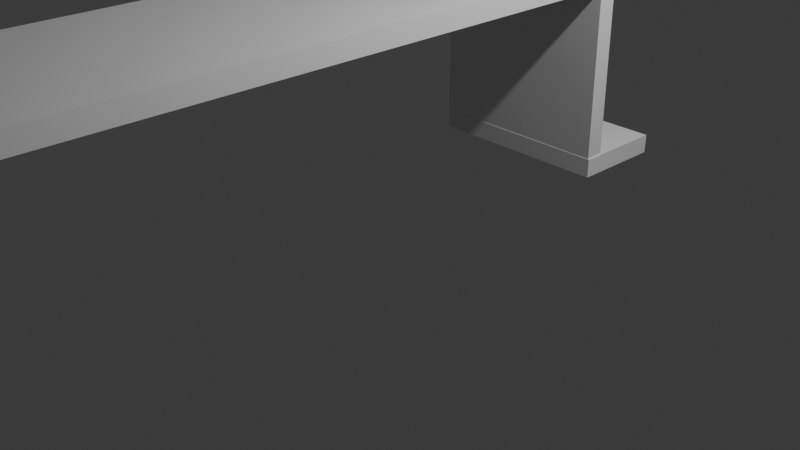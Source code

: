 # Source: RPI_HOLDER.blend  (saved by Blender 4.0.36; exported with 4.5.12 LTS)
import bpy
from mathutils import Matrix  # noqa: F401  (used for matrix-valued properties, if any)

bpy.ops.wm.read_factory_settings(use_empty=True)
scene = bpy.context.scene
scene.name = 'Scene'

# ---- collections
col_collection = bpy.data.collections.new('Collection'); scene.collection.children.link(col_collection)

# ---- materials (node trees are filled in below, after node groups)
mat_material = bpy.data.materials.new('Material')
mat_material.alpha_threshold = 0.0
mat_material.use_transparent_shadow = False
mat_material.roughness = 0.5
mat_material.line_color = (0.0, 0.0, 0.0, 1.0)
mat_material_001 = bpy.data.materials.new('Material.001')
mat_material_001.alpha_threshold = 0.0
mat_material_001.use_transparent_shadow = False
mat_material_001.roughness = 0.5
mat_material_001.line_color = (0.0, 0.0, 0.0, 1.0)

# ---- material node trees
mat_material.use_nodes = True; mat_material.node_tree.nodes.clear()
_N = mat_material.node_tree.nodes; _L = mat_material.node_tree.links
n0 = _N.new('ShaderNodeOutputMaterial'); n0.name = 'Material Output'; n0.location = (300, 300)
n1 = _N.new('ShaderNodeBsdfPrincipled'); n1.name = 'Principled BSDF'; n1.location = (10, 300)
n1.inputs[3].default_value = 1.45
_L.new(n1.outputs[0], n0.inputs[0])
n0.is_active_output = True
mat_material_001.use_nodes = True; mat_material_001.node_tree.nodes.clear()
_N = mat_material_001.node_tree.nodes; _L = mat_material_001.node_tree.links
n0 = _N.new('ShaderNodeOutputMaterial'); n0.name = 'Material Output'; n0.location = (300, 300)
n1 = _N.new('ShaderNodeBsdfPrincipled'); n1.name = 'Principled BSDF'; n1.location = (10, 300)
n1.inputs[3].default_value = 1.45
_L.new(n1.outputs[0], n0.inputs[0])
n0.is_active_output = True

# ---- world
world_world = bpy.data.worlds.new('World'); scene.world = world_world
world_world.use_nodes = True; world_world.node_tree.nodes.clear()
_N = world_world.node_tree.nodes; _L = world_world.node_tree.links
n0 = _N.new('ShaderNodeOutputWorld'); n0.name = 'World Output'; n0.location = (300, 300)
n1 = _N.new('ShaderNodeBackground'); n1.name = 'Background'; n1.location = (10, 300)
n1.inputs[0].default_value = (0.05088, 0.05088, 0.05088, 1.0)
_L.new(n1.outputs[0], n0.inputs[0])
n0.is_active_output = True
world_world.color = (0.05088, 0.05088, 0.05088)
world_world.use_sun_shadow = False
world_world.sun_shadow_jitter_overblur = 0.0

# ---- cameras
cam_camera = bpy.data.cameras.new('Camera')
cam_camera.clip_end = 100.0
cam_camera.ortho_scale = 7.314

# ---- lights
light_light = bpy.data.lights.new('Light', 'POINT')
light_light.transmission_factor = 0.0
light_light.use_soft_falloff = False
light_light.energy = 1000.0
light_light.shadow_soft_size = 0.1
light_light.shadow_maximum_resolution = 0.006
light_light.use_absolute_resolution = True

# ---- meshes
me_cube_009 = bpy.data.meshes.new('Cube.009')
me_cube_009.from_pydata([(1.039, 18.63, -0.9935), (1.039, 18.63, -1.193), (1.039, -1.37, -0.9935), (-0.9606, 18.63, -0.9935), (-0.9606, 18.63, -1.193), (-0.9606, -1.37, -0.9935), (-0.9606, -1.37, -1.193), (1.039, -1.37, -1.193), (-0.9718, -1.304, -1.19), (-0.9718, -1.304, 0.81), (-0.9718, 2.696, -1.19), (-0.9718, 2.696, 0.81), (1.028, -1.304, -1.19), (1.028, -1.304, 0.81), (1.028, 2.696, -1.19), (1.028, 2.696, 0.81), (-0.965, -157.3, 0.7822), (-0.965, 2.74, 0.7822), (-0.965, -157.3, 0.9822), (1.035, -157.3, 0.7822), (1.035, 2.74, 0.7822), (1.035, -157.3, 0.9822), (1.035, 2.74, 0.9822), (-0.965, 2.74, 0.9822), (1.035, -153.3, -1.123), (1.035, -153.3, -1.323), (1.035, -173.3, -1.123), (-0.9646, -153.3, -1.123), (-0.9646, -153.3, -1.323), (-0.9646, -173.3, -1.123), (-0.9646, -173.3, -1.323), (1.035, -173.3, -1.323), (-0.9692, -157.3, -1.16), (-0.9692, -153.3, -1.16), (-0.9692, -157.3, 0.84), (1.031, -157.3, -1.16), (1.031, -153.3, -1.16), (1.031, -157.3, 0.84), (1.031, -153.3, 0.84), (-0.9692, -153.3, 0.84)], [], [(1, 0, 2, 7), (4, 3, 0, 1), (0, 3, 5, 2), (6, 5, 3, 4), (7, 2, 5, 6), (4, 1, 7, 6), (8, 9, 11, 10), (10, 11, 15, 14), (14, 15, 13, 12), (12, 13, 9, 8), (10, 14, 12, 8), (15, 11, 9, 13), (17, 20, 19, 16), (16, 18, 23, 17), (19, 21, 18, 16), (20, 22, 21, 19), (22, 23, 18, 21), (17, 23, 22, 20), (25, 24, 26, 31), (28, 27, 24, 25), (24, 27, 29, 26), (30, 29, 27, 28), (31, 26, 29, 30), (28, 25, 31, 30), (32, 34, 39, 33), (33, 36, 35, 32), (35, 37, 34, 32), (36, 38, 37, 35), (38, 39, 34, 37), (33, 39, 38, 36)])
me_cube_009.polygons.foreach_set('material_index', [0, 0, 0, 0, 0, 0, 0, 0, 0, 0, 0, 0, 0, 0, 0, 0, 0, 0, 1, 1, 1, 1, 1, 1, 1, 1, 1, 1, 1, 1])
_uv = me_cube_009.uv_layers.new(name='UVMap')
_uv.uv.foreach_set('vector', [0.375, 0.5, 0.625, 0.5, 0.625, 0.75, 0.375, 0.75, 0.375, 0.25, 0.625, 0.25, 0.625, 0.5, 0.375, 0.5, 0.625, 0.5, 0.875, 0.5, 0.875, 0.75, 0.625, 0.75, 0.375, 0.0, 0.625, 0.0, 0.625, 0.25, 0.375, 0.25, 0.375, 0.75, 0.625, 0.75, 0.625, 1.0, 0.375, 1.0, 0.125, 0.5, 0.375, 0.5, 0.375, 0.75, 0.125, 0.75, 0.375, 0.0, 0.625, 0.0, 0.625, 0.25, 0.375, 0.25, 0.375, 0.25, 0.625, 0.25, 0.625, 0.5, 0.375, 0.5, 0.375, 0.5, 0.625, 0.5, 0.625, 0.75, 0.375, 0.75, 0.375, 0.75, 0.625, 0.75, 0.625, 1.0, 0.375, 1.0, 0.125, 0.5, 0.375, 0.5, 0.375, 0.75, 0.125, 0.75, 0.625, 0.5, 0.875, 0.5, 0.875, 0.75, 0.625, 0.75, 0.125, 0.5, 0.375, 0.5, 0.375, 0.75, 0.125, 0.75, 0.375, 0.0, 0.625, 0.0, 0.625, 0.25, 0.375, 0.25, 0.375, 0.75, 0.625, 0.75, 0.625, 1.0, 0.375, 1.0, 0.375, 0.5, 0.625, 0.5, 0.625, 0.75, 0.375, 0.75, 0.625, 0.5, 0.875, 0.5, 0.875, 0.75, 0.625, 0.75, 0.375, 0.25, 0.625, 0.25, 0.625, 0.5, 0.375, 0.5, 0.375, 0.5, 0.625, 0.5, 0.625, 0.75, 0.375, 0.75, 0.375, 0.25, 0.625, 0.25, 0.625, 0.5, 0.375, 0.5, 0.625, 0.5, 0.875, 0.5, 0.875, 0.75, 0.625, 0.75, 0.375, 0.0, 0.625, 0.0, 0.625, 0.25, 0.375, 0.25, 0.375, 0.75, 0.625, 0.75, 0.625, 1.0, 0.375, 1.0, 0.125, 0.5, 0.375, 0.5, 0.375, 0.75, 0.125, 0.75, 0.375, 0.0, 0.625, 0.0, 0.625, 0.25, 0.375, 0.25, 0.125, 0.5, 0.375, 0.5, 0.375, 0.75, 0.125, 0.75, 0.375, 0.75, 0.625, 0.75, 0.625, 1.0, 0.375, 1.0, 0.375, 0.5, 0.625, 0.5, 0.625, 0.75, 0.375, 0.75, 0.625, 0.5, 0.875, 0.5, 0.875, 0.75, 0.625, 0.75, 0.375, 0.25, 0.625, 0.25, 0.625, 0.5, 0.375, 0.5])
me_cube_009.materials.append(mat_material)
me_cube_009.materials.append(mat_material_001)
me_cube_009.update()

# ---- objects
ob_light = bpy.data.objects.new('Light', light_light)
ob_camera = bpy.data.objects.new('Camera', cam_camera)
ob_cube_002 = bpy.data.objects.new('Cube.002', me_cube_009)

# ---- transforms, parenting, visibility, modifiers, constraints
ob_light.location = (3.963, 3.189, 5.756)
ob_light.rotation_euler = (0.6503, 0.05522, 1.866)
ob_light.lock_rotations_4d = False
ob_light.empty_display_type = 'ARROWS'
ob_light.color = (0.0, 0.0, 0.0, 0.0)
ob_light.lineart.crease_threshold = 0.0
ob_camera.location = (7.246, -4.742, 4.81)
ob_camera.rotation_euler = (1.109, 0.0, 0.8149)
ob_camera.lock_rotations_4d = False
ob_camera.empty_display_type = 'ARROWS'
ob_camera.color = (0.0, 0.0, 0.0, 0.0)
ob_camera.display_type = 'WIRE'
ob_camera.lineart.crease_threshold = 0.0
ob_cube_002.location = (-0.1199, 3.957, 1.314)
ob_cube_002.scale = (1.0, 0.05, 1.0)

# ---- collection membership
col_collection.objects.link(ob_light)
col_collection.objects.link(ob_camera)
col_collection.objects.link(ob_cube_002)

# ---- scene / render settings (as saved in the file)
scene.camera = ob_camera
scene.frame_start = 1; scene.frame_end = 250; scene.frame_set(1)
scene.render.engine = 'BLENDER_EEVEE_NEXT'
scene.cycles.sampling_pattern = 'TABULATED_SOBOL'
bpy.context.view_layer.update()
